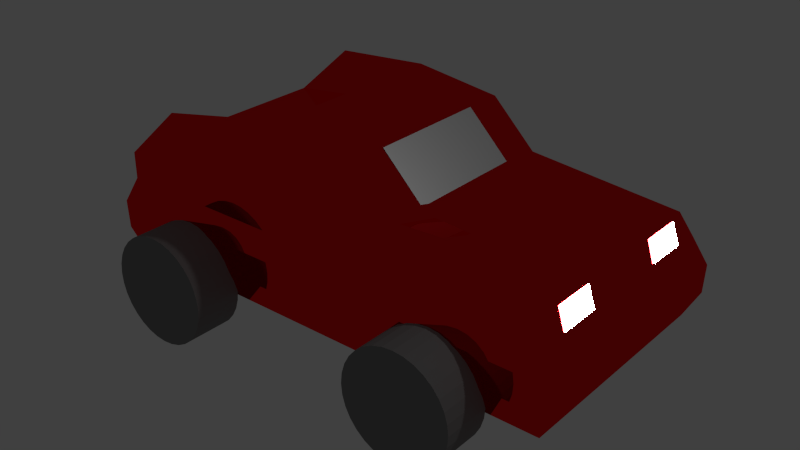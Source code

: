 # Source: LH_bungsfigur.blend  (saved by Blender 2.76.0; exported with 4.5.12 LTS)
import bpy
from mathutils import Matrix  # noqa: F401  (used for matrix-valued properties, if any)

bpy.ops.wm.read_factory_settings(use_empty=True)
scene = bpy.context.scene
scene.name = 'Scene'

# ---- collections
col_collection_1 = bpy.data.collections.new('Collection 1'); scene.collection.children.link(col_collection_1)

# ---- materials (node trees are filled in below, after node groups)
mat_material_007 = bpy.data.materials.new('Material.007')
mat_material_007.alpha_threshold = 0.0
mat_material_007.roughness = 0.5
mat_material_002 = bpy.data.materials.new('Material.002')
mat_material_002.alpha_threshold = 0.0
mat_material_002.roughness = 0.5
mat_material_006 = bpy.data.materials.new('Material.006')
mat_material_006.alpha_threshold = 0.0
mat_material_006.roughness = 0.5
mat_material_003 = bpy.data.materials.new('Material.003')
mat_material_003.alpha_threshold = 0.0
mat_material_003.roughness = 0.5
mat_material_004 = bpy.data.materials.new('Material.004')
mat_material_004.alpha_threshold = 0.0
mat_material_004.roughness = 0.5
mat_material_005 = bpy.data.materials.new('Material.005')
mat_material_005.alpha_threshold = 0.0
mat_material_005.roughness = 0.5
mat_material = bpy.data.materials.new('Material')
mat_material.alpha_threshold = 0.0
mat_material.diffuse_color = (1.0, 0.01107, 0.01328, 1.0)
mat_material.roughness = 0.5
mat_material.line_color = (0.0, 0.0, 0.0, 1.0)

# ---- material node trees
mat_material_007.use_nodes = True; mat_material_007.node_tree.nodes.clear()
_N = mat_material_007.node_tree.nodes; _L = mat_material_007.node_tree.links
n0 = _N.new('ShaderNodeOutputMaterial'); n0.name = 'Material Output'; n0.location = (300, 300)
n1 = _N.new('ShaderNodeEmission'); n1.name = 'Emission'; n1.location = (10, 300)
n1.inputs[0].default_value = (0.8, 0.8, 0.8, 1.0)
n1.inputs[1].default_value = 200.0
_L.new(n1.outputs[0], n0.inputs[0])
n0.is_active_output = True
mat_material_002.use_nodes = True; mat_material_002.node_tree.nodes.clear()
_N = mat_material_002.node_tree.nodes; _L = mat_material_002.node_tree.links
n0 = _N.new('ShaderNodeOutputMaterial'); n0.name = 'Material Output'; n0.location = (300, 300)
n1 = _N.new('ShaderNodeBsdfAnisotropic'); n1.name = 'Glossy BSDF'; n1.location = (10, 300)
n1.distribution = 'GGX'
n1.inputs[1].default_value = 0.4472
_L.new(n1.outputs[0], n0.inputs[0])
n0.is_active_output = True
mat_material_006.use_nodes = True; mat_material_006.node_tree.nodes.clear()
_N = mat_material_006.node_tree.nodes; _L = mat_material_006.node_tree.links
n0 = _N.new('ShaderNodeOutputMaterial'); n0.name = 'Material Output'; n0.location = (300, 300)
n1 = _N.new('ShaderNodeBsdfDiffuse'); n1.name = 'Diffuse BSDF'; n1.location = (10, 300)
n1.inputs[0].default_value = (0.214, 0.214, 0.214, 1.0)
_L.new(n1.outputs[0], n0.inputs[0])
n0.is_active_output = True
mat_material_003.use_nodes = True; mat_material_003.node_tree.nodes.clear()
_N = mat_material_003.node_tree.nodes; _L = mat_material_003.node_tree.links
n0 = _N.new('ShaderNodeOutputMaterial'); n0.name = 'Material Output'; n0.location = (300, 300)
n1 = _N.new('ShaderNodeBsdfDiffuse'); n1.name = 'Diffuse BSDF'; n1.location = (10, 300)
n1.inputs[0].default_value = (0.214, 0.214, 0.214, 1.0)
_L.new(n1.outputs[0], n0.inputs[0])
n0.is_active_output = True
mat_material_004.use_nodes = True; mat_material_004.node_tree.nodes.clear()
_N = mat_material_004.node_tree.nodes; _L = mat_material_004.node_tree.links
n0 = _N.new('ShaderNodeOutputMaterial'); n0.name = 'Material Output'; n0.location = (300, 300)
n1 = _N.new('ShaderNodeBsdfDiffuse'); n1.name = 'Diffuse BSDF'; n1.location = (10, 300)
n1.inputs[0].default_value = (0.214, 0.214, 0.214, 1.0)
_L.new(n1.outputs[0], n0.inputs[0])
n0.is_active_output = True
mat_material_005.use_nodes = True; mat_material_005.node_tree.nodes.clear()
_N = mat_material_005.node_tree.nodes; _L = mat_material_005.node_tree.links
n0 = _N.new('ShaderNodeOutputMaterial'); n0.name = 'Material Output'; n0.location = (300, 300)
n1 = _N.new('ShaderNodeBsdfDiffuse'); n1.name = 'Diffuse BSDF'; n1.location = (10, 300)
n1.inputs[0].default_value = (0.214, 0.214, 0.214, 1.0)
_L.new(n1.outputs[0], n0.inputs[0])
n0.is_active_output = True
mat_material.use_nodes = True; mat_material.node_tree.nodes.clear()
_N = mat_material.node_tree.nodes; _L = mat_material.node_tree.links
n0 = _N.new('ShaderNodeOutputMaterial'); n0.name = 'Material Output'; n0.location = (300, 300)
n1 = _N.new('ShaderNodeBsdfAnisotropic'); n1.name = 'Glossy BSDF'; n1.location = (10, 300)
n1.distribution = 'GGX'
n1.inputs[0].default_value = (1.0, 0.01107, 0.01328, 1.0)
n1.inputs[1].default_value = 0.0
_L.new(n1.outputs[0], n0.inputs[0])
n0.is_active_output = True

# ---- world
world_world = bpy.data.worlds.new('World'); scene.world = world_world
world_world.color = (0.05088, 0.05088, 0.05088)
world_world.use_sun_shadow = False
world_world.sun_shadow_jitter_overblur = 0.0
world_world.cycles.sampling_method = 'MANUAL'
world_world.cycles.sample_map_resolution = 256

# ---- lights
light_lamp = bpy.data.lights.new('Lamp', 'POINT')
light_lamp.transmission_factor = 0.0
light_lamp.cutoff_distance = 30.0
light_lamp.energy = 100.0
light_lamp.shadow_buffer_clip_start = 1.001
light_lamp.shadow_soft_size = 0.1
light_lamp.shadow_maximum_resolution = 0.006
light_lamp.use_absolute_resolution = True
light_lamp.cycles.use_multiple_importance_sampling = False

# ---- meshes
me_plane_011 = bpy.data.meshes.new('Plane.011')
me_plane_011.from_pydata([(-1.0, -1.0, 0.0), (1.0, -1.0, 0.0), (-1.0, 1.0, 0.0), (1.0, 1.0, 0.0)], [], [(0, 1, 3, 2)])
me_plane_011.polygons.foreach_set('use_smooth', [True] * 1)
me_plane_011.materials.append(mat_material_007)
me_plane_011.use_remesh_preserve_volume = False
me_plane_011.use_remesh_preserve_attributes = False
me_plane_011.use_mirror_vertex_groups = False
me_plane_011.update()
me_plane_007 = bpy.data.meshes.new('Plane.007')
me_plane_007.from_pydata([(-1.0, -1.0, 0.0), (1.0, -1.0, 0.0), (-1.0, 1.0, 0.0), (1.0, 1.0, 0.0)], [], [(0, 1, 3, 2)])
me_plane_007.polygons.foreach_set('use_smooth', [True] * 1)
me_plane_007.materials.append(mat_material_007)
me_plane_007.use_remesh_preserve_volume = False
me_plane_007.use_remesh_preserve_attributes = False
me_plane_007.use_mirror_vertex_groups = False
me_plane_007.update()
me_plane_003 = bpy.data.meshes.new('Plane.003')
me_plane_003.from_pydata([(-1.0, -1.0, 0.0), (1.0, -1.0, 0.0), (-1.0, 1.0, 0.0), (1.0, 1.0, 0.0)], [], [(0, 1, 3, 2)])
me_plane_003.materials.append(mat_material_002)
me_plane_003.use_remesh_preserve_volume = False
me_plane_003.use_remesh_preserve_attributes = False
me_plane_003.use_mirror_vertex_groups = False
me_plane_003.update()
me_plane_002 = bpy.data.meshes.new('Plane.002')
me_plane_002.from_pydata([(-1.0, -1.0, 0.0), (1.0, -1.0, 0.0), (-1.0, 1.0, 0.0), (1.0, 1.0, 0.0)], [], [(0, 1, 3, 2)])
me_plane_002.materials.append(mat_material_002)
me_plane_002.use_remesh_preserve_volume = False
me_plane_002.use_remesh_preserve_attributes = False
me_plane_002.use_mirror_vertex_groups = False
me_plane_002.update()
me_cylinder_003 = bpy.data.meshes.new('Cylinder.003')
me_cylinder_003.from_pydata([(0.0, 1.0, -1.0), (0.0, 1.0, 1.0), (0.1951, 0.9808, -1.0), (0.1951, 0.9808, 1.0), (0.3827, 0.9239, -1.0), (0.3827, 0.9239, 1.0), (0.5556, 0.8315, -1.0), (0.5556, 0.8315, 1.0), (0.7071, 0.7071, -1.0), (0.7071, 0.7071, 1.0), (0.8315, 0.5556, -1.0), (0.8315, 0.5556, 1.0), (0.9239, 0.3827, -1.0), (0.9239, 0.3827, 1.0), (0.9808, 0.1951, -1.0), (0.9808, 0.1951, 1.0), (1.0, 7.55e-08, -1.0), (1.0, 7.55e-08, 1.0), (0.9808, -0.1951, -1.0), (0.9808, -0.1951, 1.0), (0.9239, -0.3827, -1.0), (0.9239, -0.3827, 1.0), (0.8315, -0.5556, -1.0), (0.8315, -0.5556, 1.0), (0.7071, -0.7071, -1.0), (0.7071, -0.7071, 1.0), (0.5556, -0.8315, -1.0), (0.5556, -0.8315, 1.0), (0.3827, -0.9239, -1.0), (0.3827, -0.9239, 1.0), (0.1951, -0.9808, -1.0), (0.1951, -0.9808, 1.0), (-3.258e-07, -1.0, -1.0), (-3.258e-07, -1.0, 1.0), (-0.1951, -0.9808, -1.0), (-0.1951, -0.9808, 1.0), (-0.3827, -0.9239, -1.0), (-0.3827, -0.9239, 1.0), (-0.5556, -0.8315, -1.0), (-0.5556, -0.8315, 1.0), (-0.7071, -0.7071, -1.0), (-0.7071, -0.7071, 1.0), (-0.8315, -0.5556, -1.0), (-0.8315, -0.5556, 1.0), (-0.9239, -0.3827, -1.0), (-0.9239, -0.3827, 1.0), (-0.9808, -0.1951, -1.0), (-0.9808, -0.1951, 1.0), (-1.0, 9.656e-07, -1.0), (-1.0, 9.656e-07, 1.0), (-0.9808, 0.1951, -1.0), (-0.9808, 0.1951, 1.0), (-0.9239, 0.3827, -1.0), (-0.9239, 0.3827, 1.0), (-0.8315, 0.5556, -1.0), (-0.8315, 0.5556, 1.0), (-0.7071, 0.7071, -1.0), (-0.7071, 0.7071, 1.0), (-0.5556, 0.8315, -1.0), (-0.5556, 0.8315, 1.0), (-0.3827, 0.9239, -1.0), (-0.3827, 0.9239, 1.0), (-0.1951, 0.9808, -1.0), (-0.1951, 0.9808, 1.0)], [], [(0, 1, 3, 2), (2, 3, 5, 4), (4, 5, 7, 6), (6, 7, 9, 8), (8, 9, 11, 10), (10, 11, 13, 12), (12, 13, 15, 14), (14, 15, 17, 16), (16, 17, 19, 18), (18, 19, 21, 20), (20, 21, 23, 22), (22, 23, 25, 24), (24, 25, 27, 26), (26, 27, 29, 28), (28, 29, 31, 30), (30, 31, 33, 32), (32, 33, 35, 34), (34, 35, 37, 36), (36, 37, 39, 38), (38, 39, 41, 40), (40, 41, 43, 42), (42, 43, 45, 44), (44, 45, 47, 46), (46, 47, 49, 48), (48, 49, 51, 50), (50, 51, 53, 52), (52, 53, 55, 54), (54, 55, 57, 56), (56, 57, 59, 58), (58, 59, 61, 60), (3, 1, 63, 61, 59, 57, 55, 53, 51, 49, 47, 45, 43, 41, 39, 37, 35, 33, 31, 29, 27, 25, 23, 21, 19, 17, 15, 13, 11, 9, 7, 5), (62, 63, 1, 0), (60, 61, 63, 62), (0, 2, 4, 6, 8, 10, 12, 14, 16, 18, 20, 22, 24, 26, 28, 30, 32, 34, 36, 38, 40, 42, 44, 46, 48, 50, 52, 54, 56, 58, 60, 62)])
me_cylinder_003.materials.append(mat_material_006)
me_cylinder_003.use_remesh_preserve_volume = False
me_cylinder_003.use_remesh_preserve_attributes = False
me_cylinder_003.use_mirror_vertex_groups = False
me_cylinder_003.update()
me_cylinder_002 = bpy.data.meshes.new('Cylinder.002')
me_cylinder_002.from_pydata([(0.0, 1.0, -1.0), (0.0, 1.0, 1.0), (0.1951, 0.9808, -1.0), (0.1951, 0.9808, 1.0), (0.3827, 0.9239, -1.0), (0.3827, 0.9239, 1.0), (0.5556, 0.8315, -1.0), (0.5556, 0.8315, 1.0), (0.7071, 0.7071, -1.0), (0.7071, 0.7071, 1.0), (0.8315, 0.5556, -1.0), (0.8315, 0.5556, 1.0), (0.9239, 0.3827, -1.0), (0.9239, 0.3827, 1.0), (0.9808, 0.1951, -1.0), (0.9808, 0.1951, 1.0), (1.0, 7.55e-08, -1.0), (1.0, 7.55e-08, 1.0), (0.9808, -0.1951, -1.0), (0.9808, -0.1951, 1.0), (0.9239, -0.3827, -1.0), (0.9239, -0.3827, 1.0), (0.8315, -0.5556, -1.0), (0.8315, -0.5556, 1.0), (0.7071, -0.7071, -1.0), (0.7071, -0.7071, 1.0), (0.5556, -0.8315, -1.0), (0.5556, -0.8315, 1.0), (0.3827, -0.9239, -1.0), (0.3827, -0.9239, 1.0), (0.1951, -0.9808, -1.0), (0.1951, -0.9808, 1.0), (-3.258e-07, -1.0, -1.0), (-3.258e-07, -1.0, 1.0), (-0.1951, -0.9808, -1.0), (-0.1951, -0.9808, 1.0), (-0.3827, -0.9239, -1.0), (-0.3827, -0.9239, 1.0), (-0.5556, -0.8315, -1.0), (-0.5556, -0.8315, 1.0), (-0.7071, -0.7071, -1.0), (-0.7071, -0.7071, 1.0), (-0.8315, -0.5556, -1.0), (-0.8315, -0.5556, 1.0), (-0.9239, -0.3827, -1.0), (-0.9239, -0.3827, 1.0), (-0.9808, -0.1951, -1.0), (-0.9808, -0.1951, 1.0), (-1.0, 9.656e-07, -1.0), (-1.0, 9.656e-07, 1.0), (-0.9808, 0.1951, -1.0), (-0.9808, 0.1951, 1.0), (-0.9239, 0.3827, -1.0), (-0.9239, 0.3827, 1.0), (-0.8315, 0.5556, -1.0), (-0.8315, 0.5556, 1.0), (-0.7071, 0.7071, -1.0), (-0.7071, 0.7071, 1.0), (-0.5556, 0.8315, -1.0), (-0.5556, 0.8315, 1.0), (-0.3827, 0.9239, -1.0), (-0.3827, 0.9239, 1.0), (-0.1951, 0.9808, -1.0), (-0.1951, 0.9808, 1.0)], [], [(0, 1, 3, 2), (2, 3, 5, 4), (4, 5, 7, 6), (6, 7, 9, 8), (8, 9, 11, 10), (10, 11, 13, 12), (12, 13, 15, 14), (14, 15, 17, 16), (16, 17, 19, 18), (18, 19, 21, 20), (20, 21, 23, 22), (22, 23, 25, 24), (24, 25, 27, 26), (26, 27, 29, 28), (28, 29, 31, 30), (30, 31, 33, 32), (32, 33, 35, 34), (34, 35, 37, 36), (36, 37, 39, 38), (38, 39, 41, 40), (40, 41, 43, 42), (42, 43, 45, 44), (44, 45, 47, 46), (46, 47, 49, 48), (48, 49, 51, 50), (50, 51, 53, 52), (52, 53, 55, 54), (54, 55, 57, 56), (56, 57, 59, 58), (58, 59, 61, 60), (3, 1, 63, 61, 59, 57, 55, 53, 51, 49, 47, 45, 43, 41, 39, 37, 35, 33, 31, 29, 27, 25, 23, 21, 19, 17, 15, 13, 11, 9, 7, 5), (62, 63, 1, 0), (60, 61, 63, 62), (0, 2, 4, 6, 8, 10, 12, 14, 16, 18, 20, 22, 24, 26, 28, 30, 32, 34, 36, 38, 40, 42, 44, 46, 48, 50, 52, 54, 56, 58, 60, 62)])
me_cylinder_002.materials.append(mat_material_003)
me_cylinder_002.use_remesh_preserve_volume = False
me_cylinder_002.use_remesh_preserve_attributes = False
me_cylinder_002.use_mirror_vertex_groups = False
me_cylinder_002.update()
me_cylinder_001 = bpy.data.meshes.new('Cylinder.001')
me_cylinder_001.from_pydata([(0.0, 1.0, -1.0), (0.0, 1.0, 1.0), (0.1951, 0.9808, -1.0), (0.1951, 0.9808, 1.0), (0.3827, 0.9239, -1.0), (0.3827, 0.9239, 1.0), (0.5556, 0.8315, -1.0), (0.5556, 0.8315, 1.0), (0.7071, 0.7071, -1.0), (0.7071, 0.7071, 1.0), (0.8315, 0.5556, -1.0), (0.8315, 0.5556, 1.0), (0.9239, 0.3827, -1.0), (0.9239, 0.3827, 1.0), (0.9808, 0.1951, -1.0), (0.9808, 0.1951, 1.0), (1.0, 7.55e-08, -1.0), (1.0, 7.55e-08, 1.0), (0.9808, -0.1951, -1.0), (0.9808, -0.1951, 1.0), (0.9239, -0.3827, -1.0), (0.9239, -0.3827, 1.0), (0.8315, -0.5556, -1.0), (0.8315, -0.5556, 1.0), (0.7071, -0.7071, -1.0), (0.7071, -0.7071, 1.0), (0.5556, -0.8315, -1.0), (0.5556, -0.8315, 1.0), (0.3827, -0.9239, -1.0), (0.3827, -0.9239, 1.0), (0.1951, -0.9808, -1.0), (0.1951, -0.9808, 1.0), (-3.258e-07, -1.0, -1.0), (-3.258e-07, -1.0, 1.0), (-0.1951, -0.9808, -1.0), (-0.1951, -0.9808, 1.0), (-0.3827, -0.9239, -1.0), (-0.3827, -0.9239, 1.0), (-0.5556, -0.8315, -1.0), (-0.5556, -0.8315, 1.0), (-0.7071, -0.7071, -1.0), (-0.7071, -0.7071, 1.0), (-0.8315, -0.5556, -1.0), (-0.8315, -0.5556, 1.0), (-0.9239, -0.3827, -1.0), (-0.9239, -0.3827, 1.0), (-0.9808, -0.1951, -1.0), (-0.9808, -0.1951, 1.0), (-1.0, 9.656e-07, -1.0), (-1.0, 9.656e-07, 1.0), (-0.9808, 0.1951, -1.0), (-0.9808, 0.1951, 1.0), (-0.9239, 0.3827, -1.0), (-0.9239, 0.3827, 1.0), (-0.8315, 0.5556, -1.0), (-0.8315, 0.5556, 1.0), (-0.7071, 0.7071, -1.0), (-0.7071, 0.7071, 1.0), (-0.5556, 0.8315, -1.0), (-0.5556, 0.8315, 1.0), (-0.3827, 0.9239, -1.0), (-0.3827, 0.9239, 1.0), (-0.1951, 0.9808, -1.0), (-0.1951, 0.9808, 1.0)], [], [(0, 1, 3, 2), (2, 3, 5, 4), (4, 5, 7, 6), (6, 7, 9, 8), (8, 9, 11, 10), (10, 11, 13, 12), (12, 13, 15, 14), (14, 15, 17, 16), (16, 17, 19, 18), (18, 19, 21, 20), (20, 21, 23, 22), (22, 23, 25, 24), (24, 25, 27, 26), (26, 27, 29, 28), (28, 29, 31, 30), (30, 31, 33, 32), (32, 33, 35, 34), (34, 35, 37, 36), (36, 37, 39, 38), (38, 39, 41, 40), (40, 41, 43, 42), (42, 43, 45, 44), (44, 45, 47, 46), (46, 47, 49, 48), (48, 49, 51, 50), (50, 51, 53, 52), (52, 53, 55, 54), (54, 55, 57, 56), (56, 57, 59, 58), (58, 59, 61, 60), (3, 1, 63, 61, 59, 57, 55, 53, 51, 49, 47, 45, 43, 41, 39, 37, 35, 33, 31, 29, 27, 25, 23, 21, 19, 17, 15, 13, 11, 9, 7, 5), (62, 63, 1, 0), (60, 61, 63, 62), (0, 2, 4, 6, 8, 10, 12, 14, 16, 18, 20, 22, 24, 26, 28, 30, 32, 34, 36, 38, 40, 42, 44, 46, 48, 50, 52, 54, 56, 58, 60, 62)])
me_cylinder_001.materials.append(mat_material_004)
me_cylinder_001.use_remesh_preserve_volume = False
me_cylinder_001.use_remesh_preserve_attributes = False
me_cylinder_001.use_mirror_vertex_groups = False
me_cylinder_001.update()
me_cylinder = bpy.data.meshes.new('Cylinder')
me_cylinder.from_pydata([(0.0, 1.0, -1.0), (0.0, 1.0, 1.0), (0.1951, 0.9808, -1.0), (0.1951, 0.9808, 1.0), (0.3827, 0.9239, -1.0), (0.3827, 0.9239, 1.0), (0.5556, 0.8315, -1.0), (0.5556, 0.8315, 1.0), (0.7071, 0.7071, -1.0), (0.7071, 0.7071, 1.0), (0.8315, 0.5556, -1.0), (0.8315, 0.5556, 1.0), (0.9239, 0.3827, -1.0), (0.9239, 0.3827, 1.0), (0.9808, 0.1951, -1.0), (0.9808, 0.1951, 1.0), (1.0, 7.55e-08, -1.0), (1.0, 7.55e-08, 1.0), (0.9808, -0.1951, -1.0), (0.9808, -0.1951, 1.0), (0.9239, -0.3827, -1.0), (0.9239, -0.3827, 1.0), (0.8315, -0.5556, -1.0), (0.8315, -0.5556, 1.0), (0.7071, -0.7071, -1.0), (0.7071, -0.7071, 1.0), (0.5556, -0.8315, -1.0), (0.5556, -0.8315, 1.0), (0.3827, -0.9239, -1.0), (0.3827, -0.9239, 1.0), (0.1951, -0.9808, -1.0), (0.1951, -0.9808, 1.0), (-3.258e-07, -1.0, -1.0), (-3.258e-07, -1.0, 1.0), (-0.1951, -0.9808, -1.0), (-0.1951, -0.9808, 1.0), (-0.3827, -0.9239, -1.0), (-0.3827, -0.9239, 1.0), (-0.5556, -0.8315, -1.0), (-0.5556, -0.8315, 1.0), (-0.7071, -0.7071, -1.0), (-0.7071, -0.7071, 1.0), (-0.8315, -0.5556, -1.0), (-0.8315, -0.5556, 1.0), (-0.9239, -0.3827, -1.0), (-0.9239, -0.3827, 1.0), (-0.9808, -0.1951, -1.0), (-0.9808, -0.1951, 1.0), (-1.0, 9.656e-07, -1.0), (-1.0, 9.656e-07, 1.0), (-0.9808, 0.1951, -1.0), (-0.9808, 0.1951, 1.0), (-0.9239, 0.3827, -1.0), (-0.9239, 0.3827, 1.0), (-0.8315, 0.5556, -1.0), (-0.8315, 0.5556, 1.0), (-0.7071, 0.7071, -1.0), (-0.7071, 0.7071, 1.0), (-0.5556, 0.8315, -1.0), (-0.5556, 0.8315, 1.0), (-0.3827, 0.9239, -1.0), (-0.3827, 0.9239, 1.0), (-0.1951, 0.9808, -1.0), (-0.1951, 0.9808, 1.0)], [], [(0, 1, 3, 2), (2, 3, 5, 4), (4, 5, 7, 6), (6, 7, 9, 8), (8, 9, 11, 10), (10, 11, 13, 12), (12, 13, 15, 14), (14, 15, 17, 16), (16, 17, 19, 18), (18, 19, 21, 20), (20, 21, 23, 22), (22, 23, 25, 24), (24, 25, 27, 26), (26, 27, 29, 28), (28, 29, 31, 30), (30, 31, 33, 32), (32, 33, 35, 34), (34, 35, 37, 36), (36, 37, 39, 38), (38, 39, 41, 40), (40, 41, 43, 42), (42, 43, 45, 44), (44, 45, 47, 46), (46, 47, 49, 48), (48, 49, 51, 50), (50, 51, 53, 52), (52, 53, 55, 54), (54, 55, 57, 56), (56, 57, 59, 58), (58, 59, 61, 60), (3, 1, 63, 61, 59, 57, 55, 53, 51, 49, 47, 45, 43, 41, 39, 37, 35, 33, 31, 29, 27, 25, 23, 21, 19, 17, 15, 13, 11, 9, 7, 5), (62, 63, 1, 0), (60, 61, 63, 62), (0, 2, 4, 6, 8, 10, 12, 14, 16, 18, 20, 22, 24, 26, 28, 30, 32, 34, 36, 38, 40, 42, 44, 46, 48, 50, 52, 54, 56, 58, 60, 62)])
me_cylinder.materials.append(mat_material_005)
me_cylinder.use_remesh_preserve_volume = False
me_cylinder.use_remesh_preserve_attributes = False
me_cylinder.use_mirror_vertex_groups = False
me_cylinder.update()
me_cube = bpy.data.meshes.new('Cube')
me_cube.from_pydata([(1.742, 0.9954, -0.9617), (1.742, -0.9954, -0.9617), (-1.745, -0.9954, -0.9617), (-1.745, 0.9954, -0.9617), (1.675, 0.8788, -0.03866), (1.675, -0.8788, -0.03866), (-1.751, -1.0, 0.446), (-1.751, 1.0, 0.446), (1.742, 1.802e-09, -0.9617), (-0.001598, 0.9954, -0.9617), (1.869, 1.056, -0.494), (-0.001598, -0.9954, -0.9617), (1.869, -1.056, -0.494), (-1.751, 2.384e-07, -0.9623), (-1.83, -1.056, -0.494), (-1.83, 1.056, -0.494), (1.675, -4.778e-07, -0.03866), (0.02359, 0.8228, 0.4889), (0.02359, -0.8228, 0.4889), (-1.366, 1.788e-07, -0.0389), (0.01936, 1.056, -0.494), (0.01936, -1.056, -0.494), (1.869, -2.589e-07, -0.494), (0.02359, -1.871e-07, 0.4889), (1.192e-07, 1.192e-07, -0.9623), (1.742, -0.4977, -0.9617), (-0.8733, 0.9954, -0.9617), (1.751, 1.0, -0.2696), (-0.8733, -0.9954, -0.9617), (1.751, -1.0, -0.2696), (-1.751, 0.5, -0.9623), (-1.751, -1.0, -0.2696), (-1.751, 1.0, -0.2696), (1.675, -0.487, -0.03866), (-0.8757, 1.0, 0.5122), (-0.8757, -1.0, 0.5122), (-1.366, 0.8623, -0.0389), (1.742, 0.4977, -0.9617), (0.8701, 0.9954, -0.9617), (1.859, 1.051, -0.7384), (0.8701, -0.9954, -0.9617), (1.859, -1.051, -0.7384), (-1.751, -0.5, -0.9623), (-1.823, -1.051, -0.7384), (-1.823, 1.051, -0.7384), (1.675, 0.487, -0.03866), (0.407, 0.8228, 0.1115), (0.407, -0.8228, 0.1115), (-1.366, -0.8623, -0.0389), (-0.9054, 1.056, -0.494), (0.9441, 1.056, -0.494), (4.768e-07, 1.0, -0.2696), (0.01768, 1.051, -0.7384), (-0.9054, -1.056, -0.494), (0.9441, -1.056, -0.494), (0.01768, -1.051, -0.7384), (-6.557e-07, -1.0, -0.2696), (1.869, -0.528, -0.494), (1.869, 0.528, -0.494), (1.859, -1.305e-07, -0.7384), (1.751, -3.576e-07, -0.2696), (0.02359, -0.4114, 0.4889), (0.02359, 0.4114, 0.4889), (0.466, -3.278e-07, 0.05341), (-0.8757, 0.0, 0.5122), (-0.8757, 1.788e-07, -0.9623), (0.8757, 5.96e-08, -0.9623), (2.384e-07, 0.5, -0.9623), (0.0, -0.5, -0.9623), (0.8757, -0.5, -0.9623), (0.8757, 0.5, -0.9623), (-0.8757, 0.5, -0.9623), (-0.8757, 0.6975, 0.5122), (0.466, 0.5, 0.05341), (0.466, -0.5, 0.05341), (1.751, 0.5, -0.2696), (1.859, 0.5256, -0.7384), (1.859, -0.5256, -0.7384), (0.8757, -1.0, -0.2696), (0.9382, -1.051, -0.7384), (-0.9028, -1.051, -0.7384), (0.9382, 1.051, -0.7384), (0.8757, 1.0, -0.2696), (-0.8757, 1.0, -0.2696), (-0.9028, 1.051, -0.7384), (-0.8757, -1.0, -0.2696), (1.751, -0.5, -0.2696), (-0.8757, -0.6975, 0.5122), (-0.8757, -0.5, -0.9623), (-2.286, 0.4977, -0.9617), (-2.286, 0.9954, -0.9617), (-2.295, -1.0, -0.2696), (-2.295, -1.0, -0.03866), (-2.295, 1.0, -0.2696), (-2.295, 1.0, -0.03866), (-2.295, 0.8279, -0.03866), (-2.286, -0.4977, -0.9617), (-2.286, 4.77e-07, -0.9617), (-2.395, -1.051, -0.7384), (-2.404, -1.056, -0.494), (-2.395, 1.051, -0.7384), (-2.404, 1.056, -0.494), (-2.295, -0.8279, -0.03866), (-2.295, 4.178e-07, -0.03866), (-2.404, 0.528, -0.494), (-2.404, -0.528, -0.494), (-2.404, 5.6e-07, -0.494), (-2.395, 5.28e-07, -0.7384), (-2.295, 4.774e-07, -0.2696), (-2.286, -0.9954, -0.9617), (-2.295, -0.5, -0.2696), (-2.395, -0.5256, -0.7384), (-2.395, 0.5256, -0.7384), (-2.295, 0.5, -0.2696)], [], [(88, 28, 2, 42), (87, 48, 6, 35), (86, 33, 5, 29), (85, 35, 6, 31), (36, 7, 94, 95), (84, 26, 3, 44), (83, 49, 15, 32), (82, 50, 20, 51), (81, 38, 9, 52), (43, 14, 99, 98), (32, 15, 101, 93), (14, 31, 91, 99), (80, 53, 14, 43), (79, 54, 21, 55), (78, 47, 18, 56), (77, 57, 12, 41), (76, 58, 22, 59), (75, 45, 16, 60), (74, 61, 18, 47), (73, 62, 23, 63), (72, 36, 19, 64), (71, 65, 13, 30), (70, 66, 24, 67), (69, 40, 11, 68), (66, 69, 68, 24), (8, 25, 69, 66), (25, 1, 40, 69), (38, 70, 67, 9), (0, 37, 70, 38), (37, 8, 66, 70), (26, 71, 30, 3), (9, 67, 71, 26), (67, 24, 65, 71), (62, 72, 64, 23), (17, 34, 72, 62), (34, 7, 36, 72), (45, 73, 63, 16), (4, 46, 73, 45), (46, 17, 62, 73), (33, 74, 47, 5), (16, 63, 74, 33), (63, 23, 61, 74), (58, 75, 60, 22), (10, 27, 75, 58), (27, 4, 45, 75), (37, 76, 59, 8), (0, 39, 76, 37), (39, 10, 58, 76), (25, 77, 41, 1), (8, 59, 77, 25), (59, 22, 57, 77), (54, 78, 56, 21), (12, 29, 78, 54), (29, 5, 47, 78), (40, 79, 55, 11), (1, 41, 79, 40), (41, 12, 54, 79), (28, 80, 43, 2), (11, 55, 80, 28), (55, 21, 53, 80), (13, 42, 96, 97), (30, 13, 97, 89), (48, 19, 103, 102), (44, 3, 90, 100), (19, 36, 95, 103), (7, 32, 93, 94), (2, 43, 98, 109), (31, 6, 92, 91), (42, 2, 109, 96), (50, 81, 52, 20), (10, 39, 81, 50), (39, 0, 38, 81), (46, 82, 51, 17), (4, 27, 82, 46), (27, 10, 50, 82), (34, 83, 32, 7), (17, 51, 83, 34), (51, 20, 49, 83), (49, 84, 44, 15), (20, 52, 84, 49), (52, 9, 26, 84), (3, 30, 89, 90), (6, 48, 102, 92), (15, 44, 100, 101), (53, 85, 31, 14), (21, 56, 85, 53), (56, 18, 35, 85), (57, 86, 29, 12), (22, 60, 86, 57), (60, 16, 33, 86), (61, 87, 35, 18), (23, 64, 87, 61), (64, 19, 48, 87), (65, 88, 42, 13), (24, 68, 88, 65), (68, 11, 28, 88), (113, 95, 94, 93), (112, 104, 101, 100), (111, 105, 106, 107), (110, 102, 103, 108), (105, 110, 108, 106), (99, 91, 110, 105), (91, 92, 102, 110), (96, 111, 107, 97), (109, 98, 111, 96), (98, 99, 105, 111), (89, 112, 100, 90), (97, 107, 112, 89), (107, 106, 104, 112), (104, 113, 93, 101), (106, 108, 113, 104), (108, 103, 95, 113)])
me_cube.materials.append(mat_material)
me_cube.use_remesh_preserve_volume = False
me_cube.use_remesh_preserve_attributes = False
me_cube.use_mirror_vertex_groups = False
me_cube.update()

# ---- objects
ob_plane_003 = bpy.data.objects.new('Plane.003', me_plane_011)
ob_plane = bpy.data.objects.new('Plane', me_plane_007)
ob_plane_002 = bpy.data.objects.new('Plane.002', me_plane_003)
ob_plane_001 = bpy.data.objects.new('Plane.001', me_plane_002)
ob_cylinder_003 = bpy.data.objects.new('Cylinder.003', me_cylinder_003)
ob_cylinder_002 = bpy.data.objects.new('Cylinder.002', me_cylinder_002)
ob_cylinder_001 = bpy.data.objects.new('Cylinder.001', me_cylinder_001)
ob_cylinder = bpy.data.objects.new('Cylinder', me_cylinder)
ob_cube = bpy.data.objects.new('Cube', me_cube)
ob_lamp = bpy.data.objects.new('Lamp', light_lamp)

# ---- transforms, parenting, visibility, modifiers, constraints
ob_plane_003.location = (1.72, 0.5752, 1.292)
ob_plane_003.rotation_euler = (2.791e-07, 1.24, 3.91e-07)
ob_plane_003.scale = (0.09355, 0.182, 0.09355)
ob_plane_003.lineart.crease_threshold = 0.0
ob_plane.location = (1.718, -0.5979, 1.292)
ob_plane.rotation_euler = (2.791e-07, 1.24, 3.91e-07)
ob_plane.scale = (0.09355, 0.182, 0.09355)
ob_plane.lineart.crease_threshold = 0.0
ob_plane_002.location = (-1.115, -0.01815, 1.695)
ob_plane_002.rotation_euler = (0.0, -0.843, 0.0)
ob_plane_002.scale = (0.2867, 0.638, 1.075)
ob_plane_002.lineart.crease_threshold = 0.0
ob_plane_001.location = (0.2066, -0.02981, 1.76)
ob_plane_001.rotation_euler = (0.002514, 0.7837, 0.001219)
ob_plane_001.scale = (-0.2543, -0.5196, 0.8516)
ob_plane_001.lineart.crease_threshold = 0.0
ob_cylinder_003.location = (-1.6, 1.193, 0.5335)
ob_cylinder_003.rotation_euler = (1.571, 1.571, 3.142)
ob_cylinder_003.scale = (0.4713, 0.4713, 0.2073)
ob_cylinder_003.lineart.crease_threshold = 0.0
ob_cylinder_002.location = (-1.6, -1.212, 0.5335)
ob_cylinder_002.rotation_euler = (1.571, 1.571, 3.142)
ob_cylinder_002.scale = (0.4713, 0.4713, 0.2073)
ob_cylinder_002.lineart.crease_threshold = 0.0
ob_cylinder_001.location = (0.8424, -1.212, 0.5335)
ob_cylinder_001.rotation_euler = (1.571, 1.571, 3.142)
ob_cylinder_001.scale = (0.4713, 0.4713, 0.2073)
ob_cylinder_001.lineart.crease_threshold = 0.0
ob_cylinder.location = (0.8424, 1.193, 0.5335)
ob_cylinder.rotation_euler = (1.571, 1.571, 3.142)
ob_cylinder.scale = (0.4713, 0.4713, 0.2073)
ob_cylinder.lineart.crease_threshold = 0.0
ob_cube.location = (0.0, 0.0, 1.448)
ob_cube.lock_rotations_4d = False
ob_cube.empty_display_type = 'ARROWS'
ob_cube.lineart.crease_threshold = 0.0
ob_lamp.location = (4.076, 1.005, 5.904)
ob_lamp.rotation_euler = (0.6503, 0.05522, 1.866)
ob_lamp.lock_rotations_4d = False
ob_lamp.empty_display_type = 'ARROWS'
ob_lamp.color = (0.0, 0.0, 0.0, 0.0)
ob_lamp.hide_viewport = True
ob_lamp.lineart.crease_threshold = 0.0

# ---- collection membership
col_collection_1.objects.link(ob_plane_003)
col_collection_1.objects.link(ob_plane)
col_collection_1.objects.link(ob_plane_002)
col_collection_1.objects.link(ob_plane_001)
col_collection_1.objects.link(ob_cylinder_003)
col_collection_1.objects.link(ob_cylinder_002)
col_collection_1.objects.link(ob_cylinder_001)
col_collection_1.objects.link(ob_cylinder)
col_collection_1.objects.link(ob_cube)
col_collection_1.objects.link(ob_lamp)

# ---- scene / render settings (as saved in the file)
scene.frame_start = 1; scene.frame_end = 250; scene.frame_set(41)
scene.render.engine = 'CYCLES'
scene.render.resolution_percentage = 50
scene.render.dither_intensity = 0.0
scene.cycles.use_denoising = False
scene.cycles.samples = 10
scene.cycles.sampling_pattern = 'TABULATED_SOBOL'
scene.cycles.light_sampling_threshold = 0.0
scene.cycles.use_adaptive_sampling = False
scene.cycles.use_light_tree = False
scene.cycles.blur_glossy = 0.0
scene.cycles.pixel_filter_type = 'GAUSSIAN'
scene.cycles.sample_clamp_indirect = 0.0
scene.view_settings.view_transform = 'Standard'
bpy.context.view_layer.update()

# ---- added for rendering (the .blend has no active camera): camera
cam_auto = bpy.data.cameras.new('AutoCamera')
cam_auto.lens = 50.0
cam_auto.sensor_width = 36.0
cam_auto.clip_end = 1000.0
ob_auto_camera = bpy.data.objects.new('AutoCamera', cam_auto)
scene.collection.objects.link(ob_auto_camera)
ob_auto_camera.location = (4.78388, -6.07163, 5.05231)
ob_auto_camera.rotation_euler = (1.09748, -7.21219e-08, 0.694738)
scene.camera = ob_auto_camera
bpy.context.view_layer.update()
